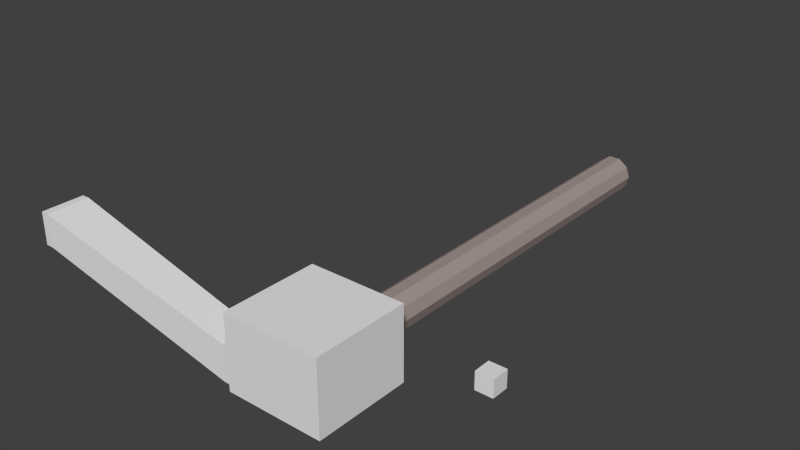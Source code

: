 # Source: entr_etest.blend  (saved by Blender 2.78.0; exported with 4.5.12 LTS)
import bpy
from mathutils import Matrix  # noqa: F401  (used for matrix-valued properties, if any)

bpy.ops.wm.read_factory_settings(use_empty=True)
scene = bpy.context.scene
scene.name = 'Scene'

# ---- collections
col_collection_1 = bpy.data.collections.new('Collection 1'); scene.collection.children.link(col_collection_1)

# ---- materials (node trees are filled in below, after node groups)
mat_entreemur = bpy.data.materials.new('entreemur')
mat_entreemur.alpha_threshold = 0.0
mat_entreemur.use_transparent_shadow = False
mat_entreemur.diffuse_color = (0.3663, 0.2961, 0.2789, 1.0)
mat_entreemur.roughness = 0.5
mat_entreemur.specular_intensity = 0.0
mat_entreeombre = bpy.data.materials.new('entreeombre')
mat_entreeombre.alpha_threshold = 0.0
mat_entreeombre.use_transparent_shadow = False
mat_entreeombre.diffuse_color = (0.003035, 0.001821, 0.001518, 1.0)
mat_entreeombre.roughness = 0.5
mat_entreeombre.specular_intensity = 0.0
mat_entresol = bpy.data.materials.new('entresol')
mat_entresol.alpha_threshold = 0.0
mat_entresol.use_transparent_shadow = False
mat_entresol.diffuse_color = (0.2019, 0.1641, 0.1548, 1.0)
mat_entresol.roughness = 0.5
mat_entresol.specular_intensity = 0.0

# ---- material node trees

# ---- world
world_world = bpy.data.worlds.new('World'); scene.world = world_world
world_world.color = (0.05088, 0.05088, 0.05088)
world_world.use_sun_shadow = False
world_world.sun_shadow_jitter_overblur = 0.0
world_world.cycles.sampling_method = 'NONE'
world_world.cycles.sample_map_resolution = 256

# ---- meshes
me_cube_000 = bpy.data.meshes.new('Cube.000')
me_cube_000.from_pydata([(-4.951, 14.86, 0.6411), (-4.951, 14.86, 3.721), (-4.951, 14.86, 1.077), (-4.951, 16.06, 3.721), (-4.951, 16.06, 1.077), (-4.951, 16.06, 0.6411), (-4.951, 14.86, 3.284), (-4.951, 16.06, 3.284), (-4.951, 13.92, 0.6411), (-4.951, 13.92, 3.721), (-4.951, 13.92, 1.077), (-4.951, 13.92, 3.284), (-4.951, 17.31, 3.721), (-4.951, 17.31, 1.077), (-4.951, 17.31, 0.6411), (-4.951, 17.31, 3.284), (-4.951, 14.86, 4.404), (-4.951, 16.06, 4.404), (-4.951, 13.92, 4.404), (-4.951, 17.31, 4.404), (-6.261, 13.92, 3.721), (-6.261, 14.86, 3.721), (-6.261, 13.92, 1.077), (-6.261, 14.86, 1.077), (-6.261, 14.86, 3.284), (-6.261, 14.86, 4.404), (-6.261, 14.86, 0.6411), (-6.261, 16.06, 3.721), (-6.261, 17.31, 0.6411), (-6.261, 16.06, 0.6411), (-6.261, 16.06, 1.077), (-6.261, 16.06, 4.404), (-6.261, 16.06, 3.284), (-6.261, 13.92, 3.284), (-6.261, 13.92, 0.6411), (-6.261, 13.92, 4.404), (-6.261, 17.31, 3.721), (-6.261, 17.31, 1.077), (-6.261, 17.31, 3.284), (-6.261, 17.31, 4.404), (-28.58, 13.38, 8.657), (-28.58, 14.63, 8.657), (-28.58, 13.38, 6.347), (-28.58, 14.63, 6.347), (-28.58, 14.63, 8.22), (-28.58, 14.63, 9.34), (-28.58, 14.63, 5.911), (-28.58, 16.24, 8.657), (-28.58, 17.89, 5.911), (-28.58, 16.24, 5.911), (-28.58, 16.24, 6.347), (-28.58, 16.24, 9.34), (-28.58, 16.24, 8.22), (-28.58, 13.38, 8.22), (-28.58, 13.38, 5.911), (-28.58, 13.38, 9.34), (-28.58, 17.89, 8.657), (-28.58, 17.89, 6.347), (-28.58, 17.89, 8.22), (-28.58, 17.89, 9.34), (-29.41, 13.38, 8.657), (-29.41, 14.63, 8.657), (-29.41, 13.38, 6.347), (-29.41, 14.63, 6.347), (-29.41, 14.63, 8.22), (-29.41, 14.63, 9.34), (-29.41, 14.63, 5.911), (-29.41, 16.24, 8.657), (-29.41, 17.89, 5.911), (-29.41, 16.24, 5.911), (-29.41, 16.24, 6.347), (-29.41, 16.24, 9.34), (-29.41, 16.24, 8.22), (-29.41, 13.38, 8.22), (-29.41, 13.38, 5.911), (-29.41, 13.38, 9.34), (-29.41, 17.89, 8.657), (-29.41, 17.89, 6.347), (-29.41, 17.89, 8.22), (-29.41, 17.89, 9.34)], [], [(15, 38, 36, 12), (0, 26, 23, 2), (18, 35, 20, 9), (17, 31, 25, 16), (10, 22, 34, 8), (7, 32, 30, 4), (1, 21, 27, 3), (11, 33, 22, 10), (3, 27, 32, 7), (37, 57, 58, 38), (30, 50, 49, 29), (20, 40, 53, 33), (38, 58, 56, 36), (29, 49, 48, 28), (34, 54, 46, 26), (21, 41, 47, 27), (31, 51, 45, 25), (26, 46, 43, 23), (5, 29, 28, 14), (9, 20, 33, 11), (13, 37, 38, 15), (16, 25, 35, 18), (14, 28, 37, 13), (12, 36, 39, 19), (6, 24, 21, 1), (8, 34, 26, 0), (2, 23, 24, 6), (19, 39, 31, 17), (4, 30, 29, 5), (59, 79, 71, 51), (47, 67, 72, 52), (45, 65, 75, 55), (44, 64, 61, 41), (42, 62, 74, 54), (43, 63, 64, 44), (48, 68, 77, 57), (52, 72, 70, 50), (55, 75, 60, 40), (33, 53, 42, 22), (36, 56, 59, 39), (35, 55, 40, 20), (32, 52, 50, 30), (28, 48, 57, 37), (23, 43, 44, 24), (22, 42, 54, 34), (24, 44, 41, 21), (25, 45, 55, 35), (27, 47, 52, 32), (39, 59, 51, 31), (5, 29, 26, 0), (49, 46, 26, 29), (71, 67, 61, 65), (77, 68, 69, 70), (79, 76, 67, 71), (78, 77, 70, 72), (76, 78, 72, 67), (61, 64, 73, 60), (64, 63, 62, 73), (65, 61, 60, 75), (63, 66, 74, 62), (46, 66, 63, 43), (51, 71, 65, 45), (41, 61, 67, 47), (54, 74, 66, 46), (49, 69, 68, 48), (58, 78, 76, 56), (40, 60, 73, 53), (50, 70, 69, 49), (57, 77, 78, 58), (53, 73, 62, 42), (56, 76, 79, 59), (66, 46, 49, 69)])
me_cube_000.use_remesh_preserve_volume = False
me_cube_000.use_remesh_preserve_attributes = False
me_cube_000.use_mirror_vertex_groups = False
me_cube_000.update()
me_cube_005 = bpy.data.meshes.new('Cube.005')
me_cube_005.from_pydata([(8.459, 28.95, -1.674), (8.459, 28.95, 0.326), (8.459, 30.95, -1.674), (8.459, 30.95, 0.326), (10.46, 28.95, -1.674), (10.46, 28.95, 0.326), (10.46, 30.95, -1.674), (10.46, 30.95, 0.326)], [], [(1, 3, 2, 0), (3, 7, 6, 2), (7, 5, 4, 6), (5, 1, 0, 4), (0, 2, 6, 4), (5, 7, 3, 1)])
me_cube_005.use_remesh_preserve_volume = False
me_cube_005.use_remesh_preserve_attributes = False
me_cube_005.use_mirror_vertex_groups = False
me_cube_005.update()
me_cylinder_004 = bpy.data.meshes.new('Cylinder.004')
me_cylinder_004.from_pydata([(1.06, 43.77, 4.447), (1.06, 47.64, 4.447), (0.6906, 43.77, 5.585), (0.6906, 47.64, 5.585), (-0.2773, 43.77, 6.288), (-0.2773, 47.64, 6.288), (-1.474, 43.77, 6.288), (-1.474, 47.64, 6.288), (-2.441, 43.77, 5.585), (-2.441, 47.64, 5.585), (-2.811, 43.77, 4.447), (-2.811, 47.64, 4.447), (-2.441, 43.77, 3.309), (-2.441, 47.64, 3.309), (-1.474, 43.77, 2.606), (-1.474, 47.64, 2.606), (-0.2773, 43.77, 2.606), (-0.2773, 47.64, 2.606), (0.6906, 43.77, 3.309), (0.6906, 47.64, 3.309), (1.134, 43.69, 4.447), (1.134, 47.71, 4.447), (0.7505, 43.69, 5.628), (0.7505, 47.71, 5.628), (-0.2544, 43.69, 6.359), (-0.2544, 47.71, 6.359), (-1.496, 43.69, 6.359), (-1.496, 47.71, 6.359), (-2.501, 43.69, 5.628), (-2.501, 47.71, 5.628), (-2.885, 43.69, 4.447), (-2.885, 47.71, 4.447), (-2.501, 43.69, 3.266), (-2.501, 47.71, 3.266), (-1.496, 43.69, 2.536), (-1.496, 47.71, 2.536), (-0.2544, 43.69, 2.536), (-0.2544, 47.71, 2.536), (0.7505, 43.69, 3.266), (0.7505, 47.71, 3.266), (-0.2773, 43.77, 6.205), (-1.474, 43.77, 6.205), (-1.474, 47.64, 6.205), (-0.2773, 47.64, 6.205), (-1.474, 43.77, 2.689), (-0.2773, 43.77, 2.689), (-0.2773, 47.64, 2.689), (-1.474, 47.64, 2.689), (1.06, 47.78, 4.447), (1.06, 51.65, 4.447), (0.6906, 47.78, 5.585), (0.6906, 51.65, 5.585), (-0.2773, 47.78, 6.288), (-0.2773, 51.65, 6.288), (-1.474, 47.78, 6.288), (-1.474, 51.65, 6.288), (-2.441, 47.78, 5.585), (-2.441, 51.65, 5.585), (-2.811, 47.78, 4.447), (-2.811, 51.65, 4.447), (-2.441, 47.78, 3.309), (-2.441, 51.65, 3.309), (-1.474, 47.78, 2.606), (-1.474, 51.65, 2.606), (-0.2773, 47.78, 2.606), (-0.2773, 51.65, 2.606), (0.6906, 47.78, 3.309), (0.6906, 51.65, 3.309), (1.134, 47.7, 4.447), (1.134, 51.72, 4.447), (0.7505, 47.7, 5.628), (0.7505, 51.72, 5.628), (-0.2544, 47.7, 6.359), (-0.2544, 51.72, 6.359), (-1.496, 47.7, 6.359), (-1.496, 51.72, 6.359), (-2.501, 47.7, 5.628), (-2.501, 51.72, 5.628), (-2.885, 47.7, 4.447), (-2.885, 51.72, 4.447), (-2.501, 47.7, 3.266), (-2.501, 51.72, 3.266), (-1.496, 47.7, 2.536), (-1.496, 51.72, 2.536), (-0.2544, 47.7, 2.536), (-0.2544, 51.72, 2.536), (0.7505, 47.7, 3.266), (0.7505, 51.72, 3.266), (-0.2773, 47.78, 6.205), (-1.474, 47.78, 6.205), (-1.474, 51.65, 6.205), (-0.2773, 51.65, 6.205), (-1.474, 47.78, 2.689), (-0.2773, 47.78, 2.689), (-0.2773, 51.65, 2.689), (-1.474, 51.65, 2.689), (1.06, 51.79, 4.447), (1.06, 55.66, 4.447), (0.6906, 51.79, 5.585), (0.6906, 55.66, 5.585), (-0.2773, 51.79, 6.288), (-0.2773, 55.66, 6.288), (-1.474, 51.79, 6.288), (-1.474, 55.66, 6.288), (-2.441, 51.79, 5.585), (-2.441, 55.66, 5.585), (-2.811, 51.79, 4.447), (-2.811, 55.66, 4.447), (-2.441, 51.79, 3.309), (-2.441, 55.66, 3.309), (-1.474, 51.79, 2.606), (-1.474, 55.66, 2.606), (-0.2773, 51.79, 2.606), (-0.2773, 55.66, 2.606), (0.6906, 51.79, 3.309), (0.6906, 55.66, 3.309), (1.134, 51.72, 4.447), (1.134, 55.74, 4.447), (0.7505, 51.72, 5.628), (0.7505, 55.74, 5.628), (-0.2544, 51.72, 6.359), (-0.2544, 55.74, 6.359), (-1.496, 51.72, 6.359), (-1.496, 55.74, 6.359), (-2.501, 51.72, 5.628), (-2.501, 55.74, 5.628), (-2.885, 51.72, 4.447), (-2.885, 55.74, 4.447), (-2.501, 51.72, 3.266), (-2.501, 55.74, 3.266), (-1.496, 51.72, 2.536), (-1.496, 55.74, 2.536), (-0.2544, 51.72, 2.536), (-0.2544, 55.74, 2.536), (0.7505, 51.72, 3.266), (0.7505, 55.74, 3.266), (-0.2773, 51.79, 6.205), (-1.474, 51.79, 6.205), (-1.474, 55.66, 6.205), (-0.2773, 55.66, 6.205), (-1.474, 51.79, 2.689), (-0.2773, 51.79, 2.689), (-0.2773, 55.66, 2.689), (-1.474, 55.66, 2.689), (1.06, 55.8, 4.447), (1.06, 59.67, 4.447), (0.6906, 55.8, 5.585), (0.6906, 59.67, 5.585), (-0.2773, 55.8, 6.288), (-0.2773, 59.67, 6.288), (-1.474, 55.8, 6.288), (-1.474, 59.67, 6.288), (-2.441, 55.8, 5.585), (-2.441, 59.67, 5.585), (-2.811, 55.8, 4.447), (-2.811, 59.67, 4.447), (-2.441, 55.8, 3.309), (-2.441, 59.67, 3.309), (-1.474, 55.8, 2.606), (-1.474, 59.67, 2.606), (-0.2773, 55.8, 2.606), (-0.2773, 59.67, 2.606), (0.6906, 55.8, 3.309), (0.6906, 59.67, 3.309), (1.134, 55.72, 4.447), (1.134, 59.74, 4.447), (0.7505, 55.72, 5.628), (0.7505, 59.74, 5.628), (-0.2544, 55.72, 6.359), (-0.2544, 59.74, 6.359), (-1.496, 55.72, 6.359), (-1.496, 59.74, 6.359), (-2.501, 55.72, 5.628), (-2.501, 59.74, 5.628), (-2.885, 55.72, 4.447), (-2.885, 59.74, 4.447), (-2.501, 55.72, 3.266), (-2.501, 59.74, 3.266), (-1.496, 55.72, 2.536), (-1.496, 59.74, 2.536), (-0.2544, 55.72, 2.536), (-0.2544, 59.74, 2.536), (0.7505, 55.72, 3.266), (0.7505, 59.74, 3.266), (-0.2773, 55.8, 6.205), (-1.474, 55.8, 6.205), (-1.474, 59.67, 6.205), (-0.2773, 59.67, 6.205), (-1.474, 55.8, 2.689), (-0.2773, 55.8, 2.689), (-0.2773, 59.67, 2.689), (-1.474, 59.67, 2.689), (1.06, 59.81, 4.447), (1.06, 63.68, 4.447), (0.6906, 59.81, 5.585), (0.6906, 63.68, 5.585), (-0.2773, 59.81, 6.288), (-0.2773, 63.68, 6.288), (-1.474, 59.81, 6.288), (-1.474, 63.68, 6.288), (-2.441, 59.81, 5.585), (-2.441, 63.68, 5.585), (-2.811, 59.81, 4.447), (-2.811, 63.68, 4.447), (-2.441, 59.81, 3.309), (-2.441, 63.68, 3.309), (-1.474, 59.81, 2.606), (-1.474, 63.68, 2.606), (-0.2773, 59.81, 2.606), (-0.2773, 63.68, 2.606), (0.6906, 59.81, 3.309), (0.6906, 63.68, 3.309), (1.134, 59.73, 4.447), (1.134, 63.75, 4.447), (0.7505, 59.73, 5.628), (0.7505, 63.75, 5.628), (-0.2544, 59.73, 6.359), (-0.2544, 63.75, 6.359), (-1.496, 59.73, 6.359), (-1.496, 63.75, 6.359), (-2.501, 59.73, 5.628), (-2.501, 63.75, 5.628), (-2.885, 59.73, 4.447), (-2.885, 63.75, 4.447), (-2.501, 59.73, 3.266), (-2.501, 63.75, 3.266), (-1.496, 59.73, 2.536), (-1.496, 63.75, 2.536), (-0.2544, 59.73, 2.536), (-0.2544, 63.75, 2.536), (0.7505, 59.73, 3.266), (0.7505, 63.75, 3.266), (-0.2773, 59.81, 6.205), (-1.474, 59.81, 6.205), (-1.474, 63.68, 6.205), (-0.2773, 63.68, 6.205), (-1.474, 59.81, 2.689), (-0.2773, 59.81, 2.689), (-0.2773, 63.68, 2.689), (-1.474, 63.68, 2.689), (1.06, 63.81, 4.447), (1.06, 67.69, 4.447), (0.6906, 63.81, 5.585), (0.6906, 67.69, 5.585), (-0.2773, 63.81, 6.288), (-0.2773, 67.69, 6.288), (-1.474, 63.81, 6.288), (-1.474, 67.69, 6.288), (-2.441, 63.81, 5.585), (-2.441, 67.69, 5.585), (-2.811, 63.81, 4.447), (-2.811, 67.69, 4.447), (-2.441, 63.81, 3.309), (-2.441, 67.69, 3.309), (-1.474, 63.81, 2.606), (-1.474, 67.69, 2.606), (-0.2773, 63.81, 2.606), (-0.2773, 67.69, 2.606), (0.6906, 63.81, 3.309), (0.6906, 67.69, 3.309), (1.134, 63.74, 4.447), (1.134, 67.76, 4.447), (0.7505, 63.74, 5.628), (0.7505, 67.76, 5.628), (-0.2544, 63.74, 6.359), (-0.2544, 67.76, 6.359), (-1.496, 63.74, 6.359), (-1.496, 67.76, 6.359), (-2.501, 63.74, 5.628), (-2.501, 67.76, 5.628), (-2.885, 63.74, 4.447), (-2.885, 67.76, 4.447), (-2.501, 63.74, 3.266), (-2.501, 67.76, 3.266), (-1.496, 63.74, 2.536), (-1.496, 67.76, 2.536), (-0.2544, 63.74, 2.536), (-0.2544, 67.76, 2.536), (0.7505, 63.74, 3.266), (0.7505, 67.76, 3.266), (-0.2773, 63.81, 6.205), (-1.474, 63.81, 6.205), (-1.474, 67.69, 6.205), (-0.2773, 67.69, 6.205), (-1.474, 63.81, 2.689), (-0.2773, 63.81, 2.689), (-0.2773, 67.69, 2.689), (-1.474, 67.69, 2.689), (1.06, 39.76, 4.447), (1.06, 43.64, 4.447), (0.6906, 39.76, 5.585), (0.6906, 43.64, 5.585), (-0.2773, 39.76, 6.288), (-0.2773, 43.64, 6.288), (-1.474, 39.76, 6.288), (-1.474, 43.64, 6.288), (-2.441, 39.76, 5.585), (-2.441, 43.64, 5.585), (-2.811, 39.76, 4.447), (-2.811, 43.64, 4.447), (-2.441, 39.76, 3.309), (-2.441, 43.64, 3.309), (-1.474, 39.76, 2.606), (-1.474, 43.64, 2.606), (-0.2773, 39.76, 2.606), (-0.2773, 43.64, 2.606), (0.6906, 39.76, 3.309), (0.6906, 43.64, 3.309), (1.134, 39.69, 4.447), (1.134, 43.71, 4.447), (0.7505, 39.69, 5.628), (0.7505, 43.71, 5.628), (-0.2544, 39.69, 6.359), (-0.2544, 43.71, 6.359), (-1.496, 39.69, 6.359), (-1.496, 43.71, 6.359), (-2.501, 39.69, 5.628), (-2.501, 43.71, 5.628), (-2.885, 39.69, 4.447), (-2.885, 43.71, 4.447), (-2.501, 39.69, 3.266), (-2.501, 43.71, 3.266), (-1.496, 39.69, 2.536), (-1.496, 43.71, 2.536), (-0.2544, 39.69, 2.536), (-0.2544, 43.71, 2.536), (0.7505, 39.69, 3.266), (0.7505, 43.71, 3.266), (-0.2773, 39.76, 6.205), (-1.474, 39.76, 6.205), (-1.474, 43.64, 6.205), (-0.2773, 43.64, 6.205), (-1.474, 39.76, 2.689), (-0.2773, 39.76, 2.689), (-0.2773, 43.64, 2.689), (-1.474, 43.64, 2.689), (1.06, 35.76, 4.447), (1.06, 39.63, 4.447), (0.6906, 35.76, 5.585), (0.6906, 39.63, 5.585), (-0.2773, 35.76, 6.288), (-0.2773, 39.63, 6.288), (-1.474, 35.76, 6.288), (-1.474, 39.63, 6.288), (-2.441, 35.76, 5.585), (-2.441, 39.63, 5.585), (-2.811, 35.76, 4.447), (-2.811, 39.63, 4.447), (-2.441, 35.76, 3.309), (-2.441, 39.63, 3.309), (-1.474, 35.76, 2.606), (-1.474, 39.63, 2.606), (-0.2773, 35.76, 2.606), (-0.2773, 39.63, 2.606), (0.6906, 35.76, 3.309), (0.6906, 39.63, 3.309), (1.134, 35.68, 4.447), (1.134, 39.7, 4.447), (0.7505, 35.68, 5.628), (0.7505, 39.7, 5.628), (-0.2544, 35.68, 6.359), (-0.2544, 39.7, 6.359), (-1.496, 35.68, 6.359), (-1.496, 39.7, 6.359), (-2.501, 35.68, 5.628), (-2.501, 39.7, 5.628), (-2.885, 35.68, 4.447), (-2.885, 39.7, 4.447), (-2.501, 35.68, 3.266), (-2.501, 39.7, 3.266), (-1.496, 35.68, 2.536), (-1.496, 39.7, 2.536), (-0.2544, 35.68, 2.536), (-0.2544, 39.7, 2.536), (0.7505, 35.68, 3.266), (0.7505, 39.7, 3.266), (-0.2773, 35.76, 6.205), (-1.474, 35.76, 6.205), (-1.474, 39.63, 6.205), (-0.2773, 39.63, 6.205), (-1.474, 35.76, 2.689), (-0.2773, 35.76, 2.689), (-0.2773, 39.63, 2.689), (-1.474, 39.63, 2.689), (1.06, 31.74, 4.447), (1.06, 35.62, 4.447), (0.6906, 31.74, 5.585), (0.6906, 35.62, 5.585), (-0.2773, 31.74, 6.288), (-0.2773, 35.62, 6.288), (-1.474, 31.74, 6.288), (-1.474, 35.62, 6.288), (-2.441, 31.74, 5.585), (-2.441, 35.62, 5.585), (-2.811, 31.74, 4.447), (-2.811, 35.62, 4.447), (-2.441, 31.74, 3.309), (-2.441, 35.62, 3.309), (-1.474, 31.74, 2.606), (-1.474, 35.62, 2.606), (-0.2773, 31.74, 2.606), (-0.2773, 35.62, 2.606), (0.6906, 31.74, 3.309), (0.6906, 35.62, 3.309), (1.134, 31.67, 4.447), (1.134, 35.69, 4.447), (0.7505, 31.67, 5.628), (0.7505, 35.69, 5.628), (-0.2544, 31.67, 6.359), (-0.2544, 35.69, 6.359), (-1.496, 31.67, 6.359), (-1.496, 35.69, 6.359), (-2.501, 31.67, 5.628), (-2.501, 35.69, 5.628), (-2.885, 31.67, 4.447), (-2.885, 35.69, 4.447), (-2.501, 31.67, 3.266), (-2.501, 35.69, 3.266), (-1.496, 31.67, 2.536), (-1.496, 35.69, 2.536), (-0.2544, 31.67, 2.536), (-0.2544, 35.69, 2.536), (0.7505, 31.67, 3.266), (0.7505, 35.69, 3.266), (-0.2773, 31.74, 6.205), (-1.474, 31.74, 6.205), (-1.474, 35.62, 6.205), (-0.2773, 35.62, 6.205), (-1.474, 31.74, 2.689), (-0.2773, 31.74, 2.689), (-0.2773, 35.62, 2.689), (-1.474, 35.62, 2.689), (1.06, 27.74, 4.447), (1.06, 31.61, 4.447), (0.6906, 27.74, 5.585), (0.6906, 31.61, 5.585), (-0.2773, 27.74, 6.288), (-0.2773, 31.61, 6.288), (-1.474, 27.74, 6.288), (-1.474, 31.61, 6.288), (-2.441, 27.74, 5.585), (-2.441, 31.61, 5.585), (-2.811, 27.74, 4.447), (-2.811, 31.61, 4.447), (-2.441, 27.74, 3.309), (-2.441, 31.61, 3.309), (-1.474, 27.74, 2.606), (-1.474, 31.61, 2.606), (-0.2773, 27.74, 2.606), (-0.2773, 31.61, 2.606), (0.6906, 27.74, 3.309), (0.6906, 31.61, 3.309), (1.134, 27.66, 4.447), (1.134, 31.68, 4.447), (0.7505, 27.66, 5.628), (0.7505, 31.68, 5.628), (-0.2544, 27.66, 6.359), (-0.2544, 31.68, 6.359), (-1.496, 27.66, 6.359), (-1.496, 31.68, 6.359), (-2.501, 27.66, 5.628), (-2.501, 31.68, 5.628), (-2.885, 27.66, 4.447), (-2.885, 31.68, 4.447), (-2.501, 27.66, 3.266), (-2.501, 31.68, 3.266), (-1.496, 27.66, 2.536), (-1.496, 31.68, 2.536), (-0.2544, 27.66, 2.536), (-0.2544, 31.68, 2.536), (0.7505, 27.66, 3.266), (0.7505, 31.68, 3.266), (-0.2773, 27.74, 6.205), (-1.474, 27.74, 6.205), (-1.474, 31.61, 6.205), (-0.2773, 31.61, 6.205), (-1.474, 27.74, 2.689), (-0.2773, 27.74, 2.689), (-0.2773, 31.61, 2.689), (-1.474, 31.61, 2.689), (1.036, 23.73, 4.447), (1.06, 27.6, 4.447), (0.6719, 23.73, 5.57), (0.6906, 27.6, 5.585), (-0.2851, 23.73, 6.265), (-0.2773, 27.6, 6.288), (-1.466, 23.73, 6.265), (-1.474, 27.6, 6.288), (-2.423, 23.73, 5.57), (-2.441, 27.6, 5.585), (-2.787, 23.73, 4.447), (-2.811, 27.6, 4.447), (-2.422, 23.73, 3.324), (-2.441, 27.6, 3.309), (-1.466, 23.73, 2.629), (-1.474, 27.6, 2.606), (-0.2847, 23.73, 2.629), (-0.2773, 27.6, 2.606), (0.6716, 23.73, 3.324), (0.6906, 27.6, 3.309), (1.134, 23.66, 4.447), (1.134, 27.68, 4.447), (0.7505, 23.66, 5.628), (0.7505, 27.68, 5.628), (-0.2544, 23.66, 6.359), (-0.2544, 27.68, 6.359), (-1.496, 23.66, 6.359), (-1.496, 27.68, 6.359), (-2.501, 23.66, 5.628), (-2.501, 27.68, 5.628), (-2.885, 23.66, 4.447), (-2.885, 27.68, 4.447), (-2.501, 23.66, 3.266), (-2.501, 27.68, 3.266), (-1.496, 23.66, 2.536), (-1.496, 27.68, 2.536), (-0.2544, 23.66, 2.536), (-0.2544, 27.68, 2.536), (0.7505, 23.66, 3.266), (0.7505, 27.68, 3.266), (-0.2773, 23.73, 6.205), (-1.474, 23.73, 6.205), (-1.474, 27.6, 6.205), (-0.2773, 27.6, 6.205), (-1.474, 23.73, 2.689), (-0.2773, 23.73, 2.689), (-0.2773, 27.6, 2.689), (-1.474, 27.6, 2.689), (-0.3498, 43.77, 2.689), (-1.401, 43.77, 2.689), (-0.3498, 47.64, 2.689), (-1.401, 47.64, 2.689), (-0.3498, 47.78, 2.689), (-1.401, 47.78, 2.689), (-0.3498, 51.65, 2.689), (-1.401, 51.65, 2.689), (-0.3498, 51.79, 2.693), (-1.401, 51.79, 2.693), (-0.3498, 55.66, 2.693), (-1.401, 55.66, 2.693), (-0.3498, 55.8, 2.693), (-1.401, 55.8, 2.693), (-0.3498, 59.67, 2.693), (-1.401, 59.67, 2.693), (-0.3498, 59.81, 2.693), (-1.401, 59.81, 2.693), (-0.3498, 63.68, 2.693), (-1.401, 63.68, 2.693), (-0.3498, 63.81, 2.693), (-1.401, 63.81, 2.693), (-0.3498, 67.69, 2.693), (-1.401, 67.69, 2.693), (-0.3498, 39.76, 2.689), (-1.401, 39.76, 2.689), (-0.3498, 43.64, 2.689), (-1.401, 43.64, 2.689), (-0.3498, 35.76, 2.689), (-1.401, 35.76, 2.689), (-0.3498, 39.63, 2.689), (-1.401, 39.63, 2.689), (-0.3498, 31.74, 2.689), (-1.401, 31.74, 2.689), (-0.3498, 35.62, 2.689), (-1.401, 35.62, 2.689), (-0.3498, 27.74, 2.689), (-1.401, 27.74, 2.689), (-0.3498, 31.61, 2.689), (-1.401, 31.61, 2.689), (-0.3498, 23.73, 2.689), (-1.401, 23.73, 2.689), (-0.3498, 27.6, 2.689), (-1.401, 27.6, 2.689), (-2.463, 43.77, 3.367), (-2.463, 47.64, 3.367), (0.7118, 43.77, 3.367), (0.7118, 47.64, 3.367), (-2.463, 47.78, 3.367), (-2.463, 51.65, 3.367), (0.7118, 47.78, 3.367), (0.7118, 51.65, 3.367), (-2.463, 51.79, 3.367), (-2.463, 55.66, 3.367), (0.7118, 51.79, 3.367), (0.7118, 55.66, 3.367), (-2.463, 55.8, 3.367), (-2.463, 59.67, 3.367), (0.7118, 55.8, 3.367), (0.7118, 59.67, 3.367), (-2.463, 59.81, 3.367), (-2.463, 63.68, 3.367), (0.7118, 59.81, 3.367), (0.7118, 63.68, 3.367), (-2.463, 63.81, 3.367), (-2.463, 67.69, 3.367), (0.7118, 63.81, 3.367), (0.7118, 67.69, 3.367), (-2.463, 39.76, 3.367), (-2.463, 43.64, 3.367), (0.7118, 39.76, 3.367), (0.7118, 43.64, 3.367), (-2.463, 35.76, 3.367), (-2.463, 39.63, 3.367), (0.7118, 35.76, 3.367), (0.7118, 39.63, 3.367), (-2.463, 31.74, 3.367), (-2.463, 35.62, 3.367), (0.7118, 31.74, 3.367), (0.7118, 35.62, 3.367), (-2.463, 27.74, 3.367), (-2.463, 31.61, 3.367), (0.7118, 27.74, 3.367), (0.7118, 31.61, 3.367), (-2.441, 23.73, 3.374), (-2.463, 27.6, 3.367), (0.6902, 23.73, 3.374), (0.7118, 27.6, 3.367), (-2.471, 43.77, 5.511), (-2.471, 47.64, 5.511), (-2.471, 47.78, 5.511), (-2.471, 51.65, 5.511), (-2.471, 51.79, 5.511), (-2.471, 55.66, 5.511), (-2.471, 55.8, 5.511), (-2.471, 59.67, 5.511), (-2.471, 59.81, 5.511), (-2.471, 63.68, 5.511), (-2.471, 63.81, 5.511), (-2.471, 67.69, 5.511), (-2.471, 39.76, 5.511), (-2.471, 43.64, 5.511), (-2.471, 35.76, 5.511), (-2.471, 39.63, 5.511), (-2.471, 31.74, 5.511), (-2.471, 35.62, 5.511), (-2.471, 27.74, 5.511), (-2.471, 31.61, 5.511), (-2.45, 23.73, 5.503), (-2.471, 27.6, 5.511), (0.7206, 43.77, 5.511), (0.7206, 47.64, 5.511), (0.7206, 47.78, 5.511), (0.7206, 51.65, 5.511), (0.7206, 51.79, 5.511), (0.7206, 55.66, 5.511), (0.7206, 55.8, 5.511), (0.7206, 59.67, 5.511), (0.7206, 59.81, 5.511), (0.7206, 63.68, 5.511), (0.7206, 63.81, 5.511), (0.7206, 67.69, 5.511), (0.7206, 39.76, 5.511), (0.7206, 43.64, 5.511), (0.7206, 35.76, 5.511), (0.7206, 39.63, 5.511), (0.7206, 31.74, 5.511), (0.7206, 35.62, 5.511), (0.7206, 27.74, 5.511), (0.7206, 31.61, 5.511), (0.6992, 23.73, 5.503), (0.7206, 27.6, 5.511), (-0.1465, 43.77, 6.186), (-0.1465, 47.64, 6.186), (-1.604, 43.77, 6.186), (-1.604, 47.64, 6.186), (-0.1465, 47.78, 6.186), (-0.1465, 51.65, 6.186), (-1.604, 47.78, 6.186), (-1.604, 51.65, 6.186), (-0.1465, 51.79, 6.186), (-0.1465, 55.66, 6.186), (-1.604, 51.79, 6.186), (-1.604, 55.66, 6.186), (-0.1465, 55.8, 6.186), (-0.1465, 59.67, 6.186), (-1.604, 55.8, 6.186), (-1.604, 59.67, 6.186), (-0.1465, 59.81, 6.186), (-0.1465, 63.68, 6.186), (-1.604, 59.81, 6.186), (-1.604, 63.68, 6.186), (-0.1465, 63.81, 6.186), (-0.1465, 67.69, 6.186), (-1.604, 63.81, 6.186), (-1.604, 67.69, 6.186), (-0.1465, 39.76, 6.186), (-0.1465, 43.64, 6.186), (-1.604, 39.76, 6.186), (-1.604, 43.64, 6.186), (-0.1465, 35.76, 6.186), (-0.1465, 39.63, 6.186), (-1.604, 35.76, 6.186), (-1.604, 39.63, 6.186), (-0.1465, 31.74, 6.186), (-0.1465, 35.62, 6.186), (-1.604, 31.74, 6.186), (-1.604, 35.62, 6.186), (-0.1465, 27.74, 6.186), (-0.1465, 31.61, 6.186), (-1.604, 27.74, 6.186), (-1.604, 31.61, 6.186), (-0.1602, 23.73, 6.168), (-0.1465, 27.6, 6.186), (-1.591, 23.73, 6.168), (-1.604, 27.6, 6.186), (1.06, 23.9, 4.447), (0.6906, 23.9, 5.585), (-0.2773, 23.9, 6.288), (-1.474, 23.9, 6.288), (-2.441, 23.9, 5.585), (-2.811, 23.9, 4.447), (-2.441, 23.9, 3.309), (-1.474, 23.9, 2.606), (-0.2773, 23.9, 2.606), (0.6906, 23.9, 3.309), (-1.474, 23.9, 6.205), (-0.2773, 23.9, 6.205), (-0.2773, 23.9, 2.689), (-1.474, 23.9, 2.689), (-0.3498, 23.9, 2.689), (-1.401, 23.9, 2.689), (0.7118, 23.9, 3.367), (-2.463, 23.9, 3.367), (-2.471, 23.9, 5.511), (0.7206, 23.9, 5.511), (-1.604, 23.9, 6.186), (-0.1465, 23.9, 6.186), (-1.474, 23.73, 5.585), (-0.2773, 23.73, 5.585), (-1.474, 23.73, 2.69), (-0.2773, 23.73, 2.69), (0.7206, 23.73, 5.511), (0.6906, 23.73, 5.585), (-0.1465, 23.73, 6.186), (-0.2773, 23.73, 6.288), (-1.474, 23.73, 6.288), (-1.604, 23.73, 6.186), (-2.441, 23.73, 5.585), (-2.471, 23.73, 5.511), (-2.811, 23.73, 4.447), (-2.463, 23.73, 3.367), (-2.441, 23.73, 3.309), (-1.474, 23.73, 2.606), (-0.2773, 23.73, 2.606), (0.6906, 23.73, 3.309), (0.7118, 23.73, 3.367), (1.06, 23.73, 4.447), (-1.496, 23.73, 2.667), (-1.496, 23.73, 5.608), (-0.2544, 23.73, 2.667), (-0.2544, 23.73, 5.608), (-1.459, 22.7, 2.528), (-1.474, 22.71, 2.518), (-0.2773, 22.71, 2.518), (-0.2923, 22.7, 2.528), (-1.461, 22.7, 2.551), (-1.466, 22.71, 2.541), (-1.458, 22.7, 2.529), (-1.474, 22.7, 2.566), (-1.47, 22.7, 2.588), (-1.496, 22.71, 2.578), (-0.2899, 22.7, 2.551), (-0.2926, 22.7, 2.529), (-0.2847, 22.71, 2.541), (-0.2544, 22.71, 2.578), (-0.2808, 22.7, 2.588), (-0.2772, 22.7, 2.566), (-0.2818, 22.7, 2.589), (-0.2773, 22.71, 2.601), (-1.474, 22.71, 2.601), (-1.469, 22.7, 2.589), (-1.031, 23.73, 2.694), (-0.7155, 23.73, 2.694), (-1.474, 23.1, 2.633), (-0.2773, 23.1, 2.633), (-0.2773, 22.97, 2.623), (-1.474, 22.97, 2.623), (-1.014, 23.1, 2.633), (-0.7257, 23.1, 2.633), (-0.9642, 22.97, 2.623), (-0.7755, 22.97, 2.623), (1.036, 23.73, 4.447), (0.6719, 23.73, 5.57), (-0.2851, 23.73, 6.265), (-1.466, 23.73, 6.265), (-2.423, 23.73, 5.57), (-2.787, 23.73, 4.447), (-2.422, 23.73, 3.324), (-1.466, 23.73, 2.629), (-0.2847, 23.73, 2.629), (0.6716, 23.73, 3.324), (-2.441, 23.73, 3.374), (0.6902, 23.73, 3.374), (-2.45, 23.73, 5.503), (0.6992, 23.73, 5.503), (-0.1602, 23.73, 6.168), (-1.591, 23.73, 6.168), (0.7206, 23.73, 5.511), (0.6906, 23.73, 5.585), (-0.1465, 23.73, 6.186), (-0.2773, 23.73, 6.288), (-1.474, 23.73, 6.288), (-1.604, 23.73, 6.186), (-2.441, 23.73, 5.585), (-2.471, 23.73, 5.511), (-2.811, 23.73, 4.447), (-2.463, 23.73, 3.367), (-2.441, 23.73, 3.309), (-1.474, 23.73, 2.606), (-0.2773, 23.73, 2.606), (0.6906, 23.73, 3.309), (0.7118, 23.73, 3.367), (1.06, 23.73, 4.447), (-1.496, 23.73, 2.667), (-1.496, 23.73, 5.608), (-0.2544, 23.73, 2.667), (-0.2544, 23.73, 5.608), (-1.496, 23.45, 5.608), (-1.466, 23.45, 6.265), (-0.2544, 23.45, 5.608), (-0.2851, 23.45, 6.265), (-1.496, 23.45, 2.667), (-0.2544, 23.45, 2.667), (-2.423, 23.45, 5.57), (0.6719, 23.45, 5.57), (-1.466, 23.45, 2.629), (-0.2847, 23.45, 2.629), (0.6992, 23.45, 5.503), (-0.1602, 23.45, 6.168), (-1.591, 23.45, 6.168), (-2.45, 23.45, 5.503), (-2.787, 23.45, 4.447), (-2.441, 23.45, 3.374), (-2.422, 23.45, 3.324), (0.6716, 23.45, 3.324), (0.6902, 23.45, 3.374), (1.036, 23.45, 4.447)], [], [(638, 2, 3, 639), (660, 4, 5, 661), (662, 8, 9, 663), (616, 10, 11, 617), (572, 12, 13, 573), (12, 14, 15, 13), (574, 0, 1, 575), (16, 18, 19, 17), (0, 20, 22, 2, 638), (7, 27, 25, 5), (17, 37, 35, 15), (3, 23, 21, 1, 639), (10, 30, 32, 12, 572), (13, 33, 31, 11, 573), (6, 26, 28, 8, 662), (16, 36, 38, 18), (9, 29, 27, 7, 663), (19, 39, 37, 17), (2, 22, 24, 4, 660), (12, 32, 34, 14), (5, 25, 23, 3, 661), (15, 35, 33, 13), (8, 28, 30, 10, 616), (18, 38, 20, 0, 574), (11, 31, 29, 9, 617), (1, 21, 39, 19, 575), (4, 24, 26, 6), (14, 34, 36, 16), (36, 37, 39, 38), (38, 39, 21, 20), (20, 21, 23, 22), (22, 23, 25, 24), (24, 25, 27, 26), (26, 27, 29, 28), (28, 29, 31, 30), (30, 31, 33, 32), (32, 33, 35, 34), (34, 35, 37, 36), (40, 41, 42, 43), (6, 41, 40, 4), (7, 42, 41, 6), (5, 43, 42, 7), (4, 40, 43, 5), (430, 381, 556, 562), (16, 45, 44, 14), (17, 46, 45, 16), (15, 47, 46, 17), (14, 44, 47, 15), (640, 50, 51, 641), (664, 52, 53, 665), (666, 56, 57, 667), (618, 58, 59, 619), (576, 60, 61, 577), (60, 62, 63, 61), (578, 48, 49, 579), (64, 66, 67, 65), (48, 68, 70, 50, 640), (55, 75, 73, 53), (65, 85, 83, 63), (51, 71, 69, 49, 641), (58, 78, 80, 60, 576), (61, 81, 79, 59, 577), (54, 74, 76, 56, 666), (64, 84, 86, 66), (57, 77, 75, 55, 667), (67, 87, 85, 65), (50, 70, 72, 52, 664), (60, 80, 82, 62), (53, 73, 71, 51, 665), (63, 83, 81, 61), (56, 76, 78, 58, 618), (66, 86, 68, 48, 578), (59, 79, 77, 57, 619), (49, 69, 87, 67, 579), (52, 72, 74, 54), (62, 82, 84, 64), (84, 85, 87, 86), (86, 87, 69, 68), (68, 69, 71, 70), (70, 71, 73, 72), (72, 73, 75, 74), (74, 75, 77, 76), (76, 77, 79, 78), (78, 79, 81, 80), (80, 81, 83, 82), (82, 83, 85, 84), (88, 89, 90, 91), (54, 89, 88, 52), (55, 90, 89, 54), (53, 91, 90, 55), (52, 88, 91, 53), (190, 237, 544, 542), (64, 93, 92, 62), (65, 94, 93, 64), (63, 95, 94, 65), (62, 92, 95, 63), (642, 98, 99, 643), (668, 100, 101, 669), (670, 104, 105, 671), (620, 106, 107, 621), (580, 108, 109, 581), (108, 110, 111, 109), (582, 96, 97, 583), (112, 114, 115, 113), (96, 116, 118, 98, 642), (103, 123, 121, 101), (113, 133, 131, 111), (99, 119, 117, 97, 643), (106, 126, 128, 108, 580), (109, 129, 127, 107, 581), (102, 122, 124, 104, 670), (112, 132, 134, 114), (105, 125, 123, 103, 671), (115, 135, 133, 113), (98, 118, 120, 100, 668), (108, 128, 130, 110), (101, 121, 119, 99, 669), (111, 131, 129, 109), (104, 124, 126, 106, 620), (114, 134, 116, 96, 582), (107, 127, 125, 105, 621), (97, 117, 135, 115, 583), (100, 120, 122, 102), (110, 130, 132, 112), (132, 133, 135, 134), (134, 135, 117, 116), (116, 117, 119, 118), (118, 119, 121, 120), (120, 121, 123, 122), (122, 123, 125, 124), (124, 125, 127, 126), (126, 127, 129, 128), (128, 129, 131, 130), (130, 131, 133, 132), (136, 137, 138, 139), (102, 137, 136, 100), (103, 138, 137, 102), (101, 139, 138, 103), (100, 136, 139, 101), (236, 191, 543, 545), (112, 141, 140, 110), (113, 142, 141, 112), (111, 143, 142, 113), (110, 140, 143, 111), (644, 146, 147, 645), (672, 148, 149, 673), (674, 152, 153, 675), (622, 154, 155, 623), (584, 156, 157, 585), (156, 158, 159, 157), (586, 144, 145, 587), (160, 162, 163, 161), (144, 164, 166, 146, 644), (151, 171, 169, 149), (161, 181, 179, 159), (147, 167, 165, 145, 645), (154, 174, 176, 156, 584), (157, 177, 175, 155, 585), (150, 170, 172, 152, 674), (160, 180, 182, 162), (153, 173, 171, 151, 675), (163, 183, 181, 161), (146, 166, 168, 148, 672), (156, 176, 178, 158), (149, 169, 167, 147, 673), (159, 179, 177, 157), (152, 172, 174, 154, 622), (162, 182, 164, 144, 586), (155, 175, 173, 153, 623), (145, 165, 183, 163, 587), (148, 168, 170, 150), (158, 178, 180, 160), (180, 181, 183, 182), (182, 183, 165, 164), (164, 165, 167, 166), (166, 167, 169, 168), (168, 169, 171, 170), (170, 171, 173, 172), (172, 173, 175, 174), (174, 175, 177, 176), (176, 177, 179, 178), (178, 179, 181, 180), (184, 185, 186, 187), (150, 185, 184, 148), (151, 186, 185, 150), (149, 187, 186, 151), (148, 184, 187, 149), (93, 94, 534, 532), (160, 189, 188, 158), (161, 190, 189, 160), (159, 191, 190, 161), (158, 188, 191, 159), (646, 194, 195, 647), (676, 196, 197, 677), (678, 200, 201, 679), (624, 202, 203, 625), (588, 204, 205, 589), (204, 206, 207, 205), (590, 192, 193, 591), (208, 210, 211, 209), (192, 212, 214, 194, 646), (199, 219, 217, 197), (209, 229, 227, 207), (195, 215, 213, 193, 647), (202, 222, 224, 204, 588), (205, 225, 223, 203, 589), (198, 218, 220, 200, 678), (208, 228, 230, 210), (201, 221, 219, 199, 679), (211, 231, 229, 209), (194, 214, 216, 196, 676), (204, 224, 226, 206), (197, 217, 215, 195, 677), (207, 227, 225, 205), (200, 220, 222, 202, 624), (210, 230, 212, 192, 590), (203, 223, 221, 201, 625), (193, 213, 231, 211, 591), (196, 216, 218, 198), (206, 226, 228, 208), (228, 229, 231, 230), (230, 231, 213, 212), (212, 213, 215, 214), (214, 215, 217, 216), (216, 217, 219, 218), (218, 219, 221, 220), (220, 221, 223, 222), (222, 223, 225, 224), (224, 225, 227, 226), (226, 227, 229, 228), (232, 233, 234, 235), (198, 233, 232, 196), (199, 234, 233, 198), (197, 235, 234, 199), (196, 232, 235, 197), (381, 382, 558, 556), (208, 237, 236, 206), (209, 238, 237, 208), (207, 239, 238, 209), (206, 236, 239, 207), (648, 242, 243, 649), (680, 244, 245, 681), (682, 248, 249, 683), (626, 250, 251, 627), (592, 252, 253, 593), (252, 254, 255, 253), (594, 240, 241, 595), (256, 258, 259, 257), (240, 260, 262, 242, 648), (247, 267, 265, 245), (257, 277, 275, 255), (243, 263, 261, 241, 649), (250, 270, 272, 252, 592), (253, 273, 271, 251, 593), (246, 266, 268, 248, 682), (256, 276, 278, 258), (249, 269, 267, 247, 683), (259, 279, 277, 257), (242, 262, 264, 244, 680), (252, 272, 274, 254), (245, 265, 263, 243, 681), (255, 275, 273, 253), (248, 268, 270, 250, 626), (258, 278, 260, 240, 594), (251, 271, 269, 249, 627), (241, 261, 279, 259, 595), (244, 264, 266, 246), (254, 274, 276, 256), (276, 277, 279, 278), (278, 279, 261, 260), (260, 261, 263, 262), (262, 263, 265, 264), (264, 265, 267, 266), (266, 267, 269, 268), (268, 269, 271, 270), (270, 271, 273, 272), (272, 273, 275, 274), (274, 275, 277, 276), (280, 281, 282, 283), (246, 281, 280, 244), (247, 282, 281, 246), (245, 283, 282, 247), (244, 280, 283, 245), (47, 44, 529, 531), (256, 285, 284, 254), (257, 286, 285, 256), (255, 287, 286, 257), (254, 284, 287, 255), (650, 290, 291, 651), (684, 292, 293, 685), (686, 296, 297, 687), (628, 298, 299, 629), (596, 300, 301, 597), (300, 302, 303, 301), (598, 288, 289, 599), (304, 306, 307, 305), (288, 308, 310, 290, 650), (295, 315, 313, 293), (305, 325, 323, 303), (291, 311, 309, 289, 651), (298, 318, 320, 300, 596), (301, 321, 319, 299, 597), (294, 314, 316, 296, 686), (304, 324, 326, 306), (297, 317, 315, 295, 687), (307, 327, 325, 305), (290, 310, 312, 292, 684), (300, 320, 322, 302), (293, 313, 311, 291, 685), (303, 323, 321, 301), (296, 316, 318, 298, 628), (306, 326, 308, 288, 598), (299, 319, 317, 297, 629), (289, 309, 327, 307, 599), (292, 312, 314, 294), (302, 322, 324, 304), (324, 325, 327, 326), (326, 327, 309, 308), (308, 309, 311, 310), (310, 311, 313, 312), (312, 313, 315, 314), (314, 315, 317, 316), (316, 317, 319, 318), (318, 319, 321, 320), (320, 321, 323, 322), (322, 323, 325, 324), (328, 329, 330, 331), (294, 329, 328, 292), (295, 330, 329, 294), (293, 331, 330, 295), (292, 328, 331, 293), (335, 332, 553, 555), (304, 333, 332, 302), (305, 334, 333, 304), (303, 335, 334, 305), (302, 332, 335, 303), (652, 338, 339, 653), (688, 340, 341, 689), (690, 344, 345, 691), (630, 346, 347, 631), (600, 348, 349, 601), (348, 350, 351, 349), (602, 336, 337, 603), (352, 354, 355, 353), (336, 356, 358, 338, 652), (343, 363, 361, 341), (353, 373, 371, 351), (339, 359, 357, 337, 653), (346, 366, 368, 348, 600), (349, 369, 367, 347, 601), (342, 362, 364, 344, 690), (352, 372, 374, 354), (345, 365, 363, 343, 691), (355, 375, 373, 353), (338, 358, 360, 340, 688), (348, 368, 370, 350), (341, 361, 359, 339, 689), (351, 371, 369, 349), (344, 364, 366, 346, 630), (354, 374, 356, 336, 602), (347, 367, 365, 345, 631), (337, 357, 375, 355, 603), (340, 360, 362, 342), (350, 370, 372, 352), (372, 373, 375, 374), (374, 375, 357, 356), (356, 357, 359, 358), (358, 359, 361, 360), (360, 361, 363, 362), (362, 363, 365, 364), (364, 365, 367, 366), (366, 367, 369, 368), (368, 369, 371, 370), (370, 371, 373, 372), (376, 377, 378, 379), (342, 377, 376, 340), (343, 378, 377, 342), (341, 379, 378, 343), (340, 376, 379, 341), (94, 141, 536, 534), (352, 381, 380, 350), (353, 382, 381, 352), (351, 383, 382, 353), (350, 380, 383, 351), (654, 386, 387, 655), (692, 388, 389, 693), (694, 392, 393, 695), (632, 394, 395, 633), (604, 396, 397, 605), (396, 398, 399, 397), (606, 384, 385, 607), (400, 402, 403, 401), (384, 404, 406, 386, 654), (391, 411, 409, 389), (401, 421, 419, 399), (387, 407, 405, 385, 655), (394, 414, 416, 396, 604), (397, 417, 415, 395, 605), (390, 410, 412, 392, 694), (400, 420, 422, 402), (393, 413, 411, 391, 695), (403, 423, 421, 401), (386, 406, 408, 388, 692), (396, 416, 418, 398), (389, 409, 407, 387, 693), (399, 419, 417, 397), (392, 412, 414, 394, 632), (402, 422, 404, 384, 606), (395, 415, 413, 393, 633), (385, 405, 423, 403, 607), (388, 408, 410, 390), (398, 418, 420, 400), (420, 421, 423, 422), (422, 423, 405, 404), (404, 405, 407, 406), (406, 407, 409, 408), (408, 409, 411, 410), (410, 411, 413, 412), (412, 413, 415, 414), (414, 415, 417, 416), (416, 417, 419, 418), (418, 419, 421, 420), (424, 425, 426, 427), (390, 425, 424, 388), (391, 426, 425, 390), (389, 427, 426, 391), (388, 424, 427, 389), (140, 95, 535, 537), (400, 429, 428, 398), (401, 430, 429, 400), (399, 431, 430, 401), (398, 428, 431, 399), (656, 434, 435, 657), (696, 436, 437, 697), (698, 440, 441, 699), (634, 442, 443, 635), (608, 444, 445, 609), (444, 446, 447, 445), (610, 432, 433, 611), (448, 450, 451, 449), (432, 452, 454, 434, 656), (439, 459, 457, 437), (449, 469, 467, 447), (435, 455, 453, 433, 657), (442, 462, 464, 444, 608), (445, 465, 463, 443, 609), (438, 458, 460, 440, 698), (448, 468, 470, 450), (441, 461, 459, 439, 699), (451, 471, 469, 449), (434, 454, 456, 436, 696), (444, 464, 466, 446), (437, 457, 455, 435, 697), (447, 467, 465, 445), (440, 460, 462, 442, 634), (450, 470, 452, 432, 610), (443, 463, 461, 441, 635), (433, 453, 471, 451, 611), (436, 456, 458, 438), (446, 466, 468, 448), (468, 469, 471, 470), (470, 471, 453, 452), (452, 453, 455, 454), (454, 455, 457, 456), (456, 457, 459, 458), (458, 459, 461, 460), (460, 461, 463, 462), (462, 463, 465, 464), (464, 465, 467, 466), (466, 467, 469, 468), (472, 473, 474, 475), (438, 473, 472, 436), (439, 474, 473, 438), (437, 475, 474, 439), (436, 472, 475, 437), (332, 383, 559, 553), (448, 477, 476, 446), (449, 478, 477, 448), (447, 479, 478, 449), (446, 476, 479, 447), (723, 705, 483, 659), (725, 706, 485, 701), (724, 708, 489, 703), (722, 709, 491, 637), (721, 710, 493, 613), (710, 711, 495, 493), (720, 704, 481, 615), (712, 713, 499, 497), (745, 500, 502, 731, 730), (487, 507, 505, 485), (497, 517, 515, 495), (483, 503, 501, 481, 659), (738, 510, 512, 740, 739), (493, 513, 511, 491, 613), (734, 506, 508, 736, 735), (742, 516, 518, 743), (489, 509, 507, 487, 703), (499, 519, 517, 497), (731, 502, 504, 733, 732), (740, 512, 514, 741), (485, 505, 503, 483, 701), (495, 515, 513, 493), (736, 508, 510, 738, 737), (743, 518, 500, 745, 744), (491, 511, 509, 489, 637), (481, 501, 519, 499, 615), (733, 504, 506, 734), (741, 514, 516, 742), (516, 517, 519, 518), (518, 519, 501, 500), (500, 501, 503, 502), (502, 503, 505, 504), (504, 505, 507, 506), (506, 507, 509, 508), (508, 509, 511, 510), (510, 511, 513, 512), (512, 513, 515, 514), (514, 515, 517, 516), (715, 714, 522, 523), (734, 521, 520, 733), (707, 714, 521, 734), (485, 523, 522, 487), (706, 715, 523, 485), (45, 46, 530, 528), (742, 525, 524, 741), (712, 716, 525, 742), (495, 527, 526, 497), (711, 717, 527, 495), (333, 334, 554, 552), (228, 181, 161, 190, 237, 208), (159, 191, 236, 206, 226, 179), (287, 284, 549, 551), (276, 229, 209, 238, 285, 256), (207, 239, 284, 254, 274, 227), (382, 333, 552, 558), (111, 143, 188, 158, 178, 131), (180, 133, 113, 142, 189, 160), (476, 527, 571, 565), (132, 85, 65, 94, 141, 112), (63, 95, 140, 110, 130, 83), (286, 287, 551, 550), (84, 37, 17, 46, 93, 64), (15, 47, 92, 62, 82, 35), (526, 477, 564, 570), (44, 14, 34, 323, 303, 335), (36, 325, 305, 334, 45, 16), (142, 189, 540, 538), (324, 373, 353, 382, 333, 304), (332, 302, 322, 371, 351, 383), (285, 286, 550, 548), (372, 421, 401, 430, 381, 352), (380, 350, 370, 419, 399, 431), (239, 236, 545, 547), (420, 400, 429, 478, 449, 469), (428, 398, 418, 467, 447, 479), (717, 524, 569, 719), (476, 446, 466, 515, 495, 527), (468, 448, 477, 526, 497, 517), (473, 472, 523, 522), (458, 438, 473, 522, 487, 507), (472, 436, 456, 505, 485, 523), (424, 475, 474, 425), (424, 388, 408, 457, 437, 475), (459, 410, 390, 425, 474, 439), (426, 377, 376, 427), (411, 362, 342, 377, 426, 391), (376, 340, 360, 409, 389, 427), (329, 328, 379, 378), (363, 314, 294, 329, 378, 343), (328, 292, 312, 361, 341, 379), (330, 41, 40, 331), (40, 4, 24, 313, 293, 331), (315, 26, 6, 41, 330, 295), (43, 42, 89, 88), (5, 43, 88, 52, 72, 25), (27, 74, 54, 89, 42, 7), (136, 91, 90, 137), (139, 138, 185, 184), (75, 122, 102, 137, 90, 55), (53, 91, 136, 100, 120, 73), (101, 139, 184, 148, 168, 121), (123, 170, 150, 185, 138, 103), (187, 186, 233, 232), (235, 234, 281, 280), (149, 187, 232, 196, 216, 169), (171, 218, 198, 233, 186, 151), (219, 266, 246, 281, 234, 199), (197, 235, 280, 244, 264, 217), (265, 263, 261, 279, 277, 275, 273, 271, 269, 267), (529, 528, 530, 531), (533, 532, 534, 535), (537, 536, 538, 539), (541, 540, 542, 543), (545, 544, 546, 547), (549, 548, 550, 551), (553, 552, 554, 555), (557, 556, 558, 559), (561, 560, 562, 563), (565, 564, 566, 567), (719, 718, 570, 571), (543, 542, 544, 545), (547, 546, 548, 549), (539, 538, 540, 541), (537, 535, 534, 536), (531, 530, 532, 533), (554, 528, 529, 555), (552, 553, 559, 558), (562, 556, 557, 563), (561, 567, 566, 560), (564, 565, 571, 570), (383, 380, 557, 559), (95, 92, 533, 535), (429, 430, 562, 560), (380, 431, 563, 557), (141, 142, 538, 536), (92, 47, 531, 533), (46, 93, 532, 530), (284, 239, 547, 549), (431, 428, 561, 563), (143, 140, 537, 539), (477, 478, 566, 564), (189, 190, 542, 540), (238, 285, 548, 546), (478, 429, 560, 566), (524, 525, 568, 569), (428, 479, 567, 561), (479, 476, 565, 567), (191, 188, 541, 543), (716, 526, 570, 718), (334, 45, 528, 554), (237, 238, 546, 544), (44, 335, 555, 529), (188, 143, 539, 541), (713, 720, 615, 499), (709, 721, 613, 491), (450, 610, 611, 451), (442, 608, 609, 443), (402, 606, 607, 403), (394, 604, 605, 395), (354, 602, 603, 355), (346, 600, 601, 347), (306, 598, 599, 307), (298, 596, 597, 299), (258, 594, 595, 259), (250, 592, 593, 251), (210, 590, 591, 211), (202, 588, 589, 203), (162, 586, 587, 163), (154, 584, 585, 155), (114, 582, 583, 115), (106, 580, 581, 107), (66, 578, 579, 67), (58, 576, 577, 59), (18, 574, 575, 19), (10, 572, 573, 11), (708, 722, 637, 489), (440, 634, 635, 441), (392, 632, 633, 393), (344, 630, 631, 345), (296, 628, 629, 297), (248, 626, 627, 249), (200, 624, 625, 201), (152, 622, 623, 153), (104, 620, 621, 105), (56, 618, 619, 57), (8, 616, 617, 9), (704, 723, 659, 481), (432, 656, 657, 433), (384, 654, 655, 385), (336, 652, 653, 337), (288, 650, 651, 289), (240, 648, 649, 241), (192, 646, 647, 193), (144, 644, 645, 145), (96, 642, 643, 97), (48, 640, 641, 49), (0, 638, 639, 1), (707, 724, 703, 487), (705, 725, 701, 483), (438, 698, 699, 439), (434, 696, 697, 435), (390, 694, 695, 391), (386, 692, 693, 387), (342, 690, 691, 343), (338, 688, 689, 339), (294, 686, 687, 295), (290, 684, 685, 291), (246, 682, 683, 247), (242, 680, 681, 243), (198, 678, 679, 199), (194, 676, 677, 195), (150, 674, 675, 151), (146, 672, 673, 147), (102, 670, 671, 103), (98, 668, 669, 99), (54, 666, 667, 55), (50, 664, 665, 51), (6, 662, 663, 7), (2, 660, 661, 3), (731, 732, 725, 705), (734, 735, 724, 707), (745, 730, 723, 704), (736, 737, 722, 708), (738, 739, 721, 709), (743, 744, 720, 713), (525, 716, 718, 568), (569, 568, 718, 719), (527, 717, 719, 571), (741, 524, 717, 711), (497, 526, 716, 712), (733, 520, 715, 706), (487, 522, 714, 707), (520, 521, 714, 715), (742, 743, 713, 712), (744, 745, 704, 720), (740, 741, 711, 710), (739, 740, 710, 721), (737, 738, 709, 722), (735, 736, 708, 724), (732, 733, 706, 725), (730, 731, 705, 723), (747, 746, 494, 492, 612, 490, 636, 488), (496, 748, 763, 762), (482, 749, 484, 700), (484, 749, 747, 486), (486, 747, 488, 702), (658, 480, 614, 498, 496, 748, 749, 482), (482, 731, 730, 658), (484, 733, 732, 700), (486, 734, 733, 484), (488, 736, 735, 702), (490, 738, 737, 636), (492, 740, 739, 612), (494, 741, 740, 492), (498, 743, 742, 496), (480, 745, 744, 614), (612, 739, 738, 490), (614, 744, 743, 498), (636, 737, 736, 488), (658, 730, 745, 480), (700, 732, 731, 482), (702, 735, 734, 486), (747, 746, 728, 726), (748, 749, 727, 729), (749, 747, 726, 727), (765, 757, 754, 760), (758, 764, 766, 769), (494, 741, 751, 755), (728, 746, 759, 768, 775, 772), (741, 742, 752, 751), (748, 729, 773, 774, 767, 763), (774, 779, 778, 775, 768, 767), (742, 496, 762, 752), (746, 494, 755, 759), (754, 755, 756), (757, 758, 759), (760, 761, 762), (763, 764, 765), (751, 752, 753, 750), (754, 757, 759, 755), (762, 763, 765, 760), (764, 758, 757, 765), (756, 761, 760, 754), (767, 768, 769, 766), (750, 756, 755, 751), (752, 762, 761, 753), (758, 769, 768, 759), (766, 764, 763, 767), (761, 756, 750, 753), (771, 536, 537, 770), (770, 728, 772, 776), (776, 772, 775, 778), (729, 771, 777, 773), (771, 770, 776, 777), (773, 777, 779, 774), (777, 776, 778, 779), (792, 785, 830, 829), (784, 792, 829, 822), (795, 784, 822, 828), (789, 791, 834, 833), (813, 815, 818, 816), (781, 793, 796, 797), (782, 794, 798, 799), (783, 782, 799, 800), (784, 795, 801, 802), (785, 792, 803, 804), (786, 790, 805, 806), (787, 786, 806, 807), (789, 788, 808, 809), (780, 791, 810, 811), (790, 785, 804, 805), (791, 789, 809, 810), (792, 784, 802, 803), (793, 780, 811, 796), (794, 781, 797, 798), (795, 783, 800, 801), (816, 822, 829, 830, 831, 832, 824, 820), (823, 827, 819, 818), (819, 817, 816, 818), (817, 828, 822, 816), (826, 823, 818, 821, 825, 833, 834, 835), (780, 793, 826, 835), (790, 786, 832, 831), (787, 812, 820, 824), (781, 794, 827, 823), (786, 787, 824, 832), (814, 788, 825, 821), (783, 795, 828, 817), (788, 789, 833, 825), (793, 781, 823, 826), (812, 813, 816, 820), (791, 780, 835, 834), (794, 782, 819, 827), (815, 814, 821, 818), (785, 790, 831, 830), (782, 783, 817, 819)])
me_cylinder_004.polygons.foreach_set('material_index', [1, 1, 0, 0, 1, 0, 0, 0, 1, 1, 1, 1, 1, 1, 1, 1, 1, 1, 1, 1, 1, 1, 1, 1, 1, 1, 1, 1, 0, 0, 0, 0, 0, 0, 0, 0, 0, 0, 0, 1, 0, 1, 0, 2, 1, 0, 1, 0, 1, 1, 0, 0, 1, 0, 0, 0, 1, 1, 1, 1, 1, 1, 1, 1, 1, 1, 1, 1, 1, 1, 1, 1, 1, 1, 1, 1, 0, 0, 0, 0, 0, 0, 0, 0, 0, 0, 0, 1, 0, 1, 0, 2, 1, 0, 1, 0, 1, 1, 0, 0, 1, 0, 0, 0, 1, 1, 1, 1, 1, 1, 1, 1, 1, 1, 1, 1, 1, 1, 1, 1, 1, 1, 1, 1, 0, 0, 0, 0, 0, 0, 0, 0, 0, 0, 0, 1, 0, 1, 0, 2, 1, 0, 1, 0, 1, 1, 0, 0, 1, 0, 0, 0, 1, 1, 1, 1, 1, 1, 1, 1, 1, 1, 1, 1, 1, 1, 1, 1, 1, 1, 1, 1, 0, 0, 0, 0, 0, 0, 0, 0, 0, 0, 0, 1, 0, 1, 0, 2, 1, 0, 1, 0, 1, 1, 0, 0, 1, 0, 0, 0, 1, 1, 1, 1, 1, 1, 1, 1, 1, 1, 1, 1, 1, 1, 1, 1, 1, 1, 1, 1, 0, 0, 0, 0, 0, 0, 0, 0, 0, 0, 0, 1, 0, 1, 0, 2, 1, 0, 1, 0, 1, 1, 0, 0, 1, 0, 0, 0, 1, 0, 0, 0, 1, 0, 1, 1, 0, 0, 1, 1, 0, 0, 1, 1, 0, 0, 1, 1, 0, 0, 0, 0, 0, 0, 0, 0, 0, 0, 0, 1, 0, 0, 0, 2, 1, 0, 0, 0, 1, 1, 0, 0, 1, 0, 0, 0, 1, 1, 1, 1, 1, 1, 1, 1, 1, 1, 1, 1, 1, 1, 1, 1, 1, 1, 1, 1, 0, 0, 0, 0, 0, 0, 0, 0, 0, 0, 0, 1, 0, 1, 0, 2, 1, 0, 1, 0, 1, 1, 0, 0, 1, 0, 0, 0, 1, 1, 1, 1, 1, 1, 1, 1, 1, 1, 1, 1, 1, 1, 1, 1, 1, 1, 1, 1, 0, 0, 0, 0, 0, 0, 0, 0, 0, 0, 0, 1, 0, 1, 0, 2, 1, 0, 1, 0, 1, 1, 0, 0, 1, 0, 0, 0, 1, 1, 1, 1, 1, 1, 1, 1, 1, 1, 1, 1, 1, 1, 1, 1, 1, 1, 1, 1, 0, 0, 0, 0, 0, 0, 0, 0, 0, 0, 0, 1, 0, 1, 0, 2, 1, 0, 1, 0, 1, 1, 0, 0, 1, 0, 0, 0, 1, 1, 1, 1, 1, 1, 1, 1, 1, 1, 1, 1, 1, 1, 1, 1, 1, 1, 1, 1, 0, 0, 0, 0, 0, 0, 0, 0, 0, 0, 0, 1, 0, 1, 0, 2, 1, 0, 1, 0, 1, 1, 0, 0, 1, 0, 0, 0, 0, 1, 1, 1, 0, 1, 0, 0, 1, 1, 0, 0, 1, 1, 0, 0, 1, 1, 0, 0, 0, 0, 0, 0, 0, 0, 0, 0, 0, 0, 0, 0, 0, 1, 0, 2, 0, 0, 1, 0, 2, 0, 0, 2, 0, 0, 2, 0, 0, 2, 0, 0, 0, 0, 0, 2, 0, 0, 2, 0, 0, 2, 0, 0, 2, 0, 0, 2, 0, 0, 1, 1, 1, 1, 1, 1, 1, 1, 1, 1, 1, 1, 1, 1, 1, 1, 1, 1, 1, 1, 1, 1, 1, 1, 1, 1, 1, 1, 1, 1, 0, 0, 0, 1, 1, 1, 1, 0, 0, 0, 0, 0, 1, 1, 1, 0, 0, 0, 0, 0, 0, 0, 2, 2, 2, 2, 2, 2, 2, 2, 2, 2, 2, 2, 2, 2, 0, 2, 2, 2, 2, 2, 2, 2, 2, 1, 0, 1, 0, 1, 0, 1, 0, 1, 0, 1, 0, 1, 0, 1, 0, 1, 0, 1, 0, 1, 0, 1, 1, 1, 1, 1, 1, 1, 1, 1, 1, 1, 0, 0, 0, 0, 0, 0, 0, 0, 0, 0, 0, 1, 0, 1, 0, 1, 0, 1, 0, 1, 0, 1, 0, 1, 0, 1, 0, 1, 0, 1, 0, 1, 0, 1, 1, 1, 1, 1, 1, 2, 0, 2, 0, 0, 0, 0, 0, 1, 1, 1, 1, 1, 1, 1, 1, 0, 0, 0, 0, 0, 0, 0, 0, 0, 0, 0, 0, 0, 0, 0, 0, 0, 0, 0, 0, 0, 0, 0, 0, 0, 0, 0, 0, 0, 0, 0, 0, 0, 0, 0, 0, 0, 0, 0, 0, 0, 0, 0, 0, 0, 0, 0, 0, 1, 0, 0, 0, 1, 0, 1, 0, 0, 0, 0, 0, 0, 0, 0, 0, 0, 0, 0, 0, 0, 0, 0, 0, 0, 0, 0, 0, 0, 0, 0, 0, 0, 0, 0, 0, 0, 0, 0, 0, 0, 0, 0, 0, 0, 0, 0])
me_cylinder_004.materials.append(mat_entreemur)
me_cylinder_004.materials.append(mat_entreeombre)
me_cylinder_004.materials.append(mat_entresol)
me_cylinder_004.use_remesh_preserve_volume = False
me_cylinder_004.use_remesh_preserve_attributes = False
me_cylinder_004.use_mirror_vertex_groups = False
me_cylinder_004.update()
me_cube_003 = bpy.data.meshes.new('Cube.003')
me_cube_003.from_pydata([(5.184, 13.25, 8.326), (5.184, 23.4, 8.326), (5.184, 23.4, 0.6411), (5.184, 13.25, 0.6411), (-4.964, 13.25, 8.326), (-4.964, 13.25, 0.6411), (-4.964, 23.4, 8.326), (-4.964, 23.4, 0.6411), (-0.2576, 23.4, 8.326), (-0.2576, 13.25, 8.326), (-0.2576, 23.4, 0.6411), (-0.2576, 13.25, 0.6411), (-1.533, 13.25, 8.326), (-1.533, 23.4, 0.6411), (-1.533, 23.4, 8.326), (-1.533, 13.25, 0.6411), (5.184, 13.25, 3.721), (5.184, 23.4, 3.721), (-4.964, 13.25, 3.721), (-4.964, 23.4, 3.721), (-0.2576, 23.4, 3.721), (-0.2576, 13.25, 3.721), (-1.533, 13.25, 3.721), (-1.533, 23.4, 3.721), (-4.964, 13.25, 1.077), (-0.2576, 23.4, 1.077), (-0.2576, 13.25, 1.077), (-1.533, 13.25, 1.077), (-1.533, 23.4, 1.077), (5.184, 13.25, 1.077), (5.184, 23.4, 1.077), (-4.964, 23.4, 1.077), (-4.964, 16.06, 8.326), (5.184, 16.06, 8.326), (5.184, 16.06, 0.6411), (-4.964, 16.06, 0.6411), (-0.2576, 16.06, 0.6411), (-0.2576, 16.06, 8.326), (-1.533, 16.06, 8.326), (-1.533, 16.06, 0.6411), (-4.964, 16.06, 3.721), (5.184, 16.06, 3.721), (-4.964, 16.06, 1.077), (5.184, 14.85, 8.326), (-0.2576, 14.85, 0.6411), (-0.2576, 14.85, 8.326), (-1.533, 14.85, 8.326), (-1.533, 14.85, 0.6411), (5.184, 14.85, 3.721), (-4.964, 14.85, 8.326), (5.184, 14.85, 0.6411), (-4.964, 14.85, 0.6411), (-4.964, 14.85, 3.721), (-4.964, 14.85, 1.077), (5.184, 13.25, 3.284), (5.184, 23.4, 3.284), (-4.964, 23.4, 3.284), (-4.964, 13.25, 3.284), (-0.2576, 23.4, 3.284), (-0.2576, 13.25, 3.284), (-1.533, 13.25, 3.284), (-1.533, 23.4, 3.284), (-4.964, 16.06, 3.284), (-4.964, 14.85, 3.284), (-4.964, 16.99, 8.326), (5.184, 16.99, 0.6411), (-4.964, 16.99, 0.6411), (-4.964, 16.99, 3.721), (-4.964, 16.99, 1.077), (5.184, 16.99, 8.326), (-0.2576, 16.99, 0.6411), (-0.2576, 16.99, 8.326), (-1.533, 16.99, 8.326), (-1.533, 16.99, 0.6411), (5.184, 16.99, 3.721), (5.184, 16.99, 1.077), (-4.964, 16.99, 3.284), (5.184, 16.99, 3.284), (5.184, 13.61, 8.326), (-0.2576, 13.61, 0.6411), (-0.2576, 13.61, 8.326), (-1.533, 13.61, 8.326), (-1.533, 13.61, 0.6411), (5.184, 13.61, 3.721), (5.184, 13.61, 1.077), (-4.964, 13.61, 8.326), (5.184, 13.61, 0.6411), (-4.964, 13.61, 0.6411), (-4.964, 13.61, 3.721), (-4.964, 13.61, 1.077), (5.184, 13.61, 3.284), (-4.964, 13.61, 3.284), (5.184, 13.25, 4.404), (5.184, 23.4, 4.404), (-4.964, 23.4, 4.404), (-4.964, 13.25, 4.404), (-0.2576, 23.4, 4.404), (-0.2576, 13.25, 4.404), (-1.533, 13.25, 4.404), (-1.533, 23.4, 4.404), (5.184, 16.06, 4.404), (-4.964, 16.06, 4.404), (5.184, 14.85, 4.404), (-4.964, 14.85, 4.404), (-4.964, 16.99, 4.404), (5.184, 16.99, 4.404), (5.184, 13.61, 4.404), (-4.964, 13.61, 4.404)], [(53, 42), (63, 62)], [(75, 30, 2, 65), (26, 29, 3, 11), (71, 8, 1, 69), (28, 31, 7, 13), (73, 13, 7, 66), (89, 24, 5, 87), (65, 2, 10, 70), (30, 25, 10, 2), (72, 14, 8, 71), (27, 26, 11, 15), (24, 27, 15, 5), (64, 6, 14, 72), (70, 10, 13, 73), (96, 99, 23, 20), (95, 98, 22, 18), (98, 97, 21, 22), (93, 96, 20, 17), (107, 95, 18, 88), (99, 94, 19, 23), (97, 92, 16, 21), (105, 93, 17, 74), (57, 60, 27, 24), (60, 59, 26, 27), (55, 58, 25, 30), (91, 57, 24, 89), (61, 56, 31, 28), (59, 54, 29, 26), (77, 55, 30, 75), (76, 62, 42, 68), (104, 101, 40, 67), (44, 36, 39, 47), (49, 32, 38, 46), (46, 38, 37, 45), (50, 34, 36, 44), (68, 42, 35, 66), (47, 39, 35, 51), (45, 37, 33, 43), (80, 45, 43, 78), (82, 47, 51, 87), (86, 50, 44, 79), (81, 46, 45, 80), (85, 49, 46, 81), (79, 44, 47, 82), (101, 103, 52, 40), (67, 40, 62, 76), (74, 17, 55, 77), (21, 16, 54, 59), (23, 19, 56, 61), (88, 18, 57, 91), (17, 20, 58, 55), (22, 21, 59, 60), (18, 22, 60, 57), (19, 67, 76, 56), (31, 68, 66, 7), (94, 104, 67, 19), (56, 76, 68, 31), (36, 70, 73, 39), (32, 64, 72, 38), (38, 72, 71, 37), (34, 65, 70, 36), (39, 73, 66, 35), (37, 71, 69, 33), (52, 88, 91, 63), (16, 83, 90, 54), (54, 90, 84, 29), (92, 106, 83, 16), (11, 79, 82, 15), (4, 85, 81, 12), (12, 81, 80, 9), (3, 86, 79, 11), (15, 82, 87, 5), (9, 80, 78, 0), (29, 84, 86, 3), (63, 91, 89, 53), (103, 107, 88, 52), (53, 89, 87, 51), (49, 85, 107, 103), (0, 78, 106, 92), (33, 69, 105, 100), (6, 64, 104, 94), (32, 49, 103, 101), (78, 43, 102, 106), (64, 32, 101, 104), (43, 33, 100, 102), (69, 1, 93, 105), (9, 0, 92, 97), (14, 6, 94, 99), (85, 4, 95, 107), (1, 8, 96, 93), (12, 9, 97, 98), (4, 12, 98, 95), (8, 14, 99, 96), (100, 105, 65, 34), (100, 41, 48, 102), (102, 50, 86, 106), (50, 48, 41, 34)])
me_cube_003.use_remesh_preserve_volume = False
me_cube_003.use_remesh_preserve_attributes = False
me_cube_003.use_mirror_vertex_groups = False
me_cube_003.update()

# ---- objects
ob_chambre_001 = bpy.data.objects.new('chambre.001', me_cube_000)
ob_cube = bpy.data.objects.new('Cube', me_cube_005)
ob_entree = bpy.data.objects.new('entree', me_cylinder_004)
ob_chambre = bpy.data.objects.new('chambre', me_cube_003)

# ---- transforms, parenting, visibility, modifiers, constraints
ob_chambre_001.location = (0.0, 0.0, 0.0)
ob_chambre_001.lineart.crease_threshold = 0.0
ob_cube.location = (0.0, 0.0, 0.0)
ob_cube.lineart.crease_threshold = 0.0
ob_entree.location = (0.0, 0.0, -1.927)
ob_entree.lineart.crease_threshold = 0.0
ob_chambre.location = (0.0, 0.0, 0.0)
ob_chambre.lineart.crease_threshold = 0.0

# ---- collection membership
col_collection_1.objects.link(ob_chambre_001)
col_collection_1.objects.link(ob_cube)
col_collection_1.objects.link(ob_entree)
col_collection_1.objects.link(ob_chambre)

# ---- scene / render settings (as saved in the file)
scene.frame_start = 1; scene.frame_end = 250; scene.frame_set(1)
scene.render.engine = 'BLENDER_EEVEE_NEXT'
scene.render.resolution_percentage = 50
scene.render.dither_intensity = 0.0
scene.cycles.use_denoising = False
scene.cycles.samples = 10
scene.cycles.sampling_pattern = 'TABULATED_SOBOL'
scene.cycles.light_sampling_threshold = 0.0
scene.cycles.use_adaptive_sampling = False
scene.cycles.use_light_tree = False
scene.cycles.blur_glossy = 0.0
scene.cycles.pixel_filter_type = 'GAUSSIAN'
scene.cycles.sample_clamp_indirect = 0.0
scene.view_settings.view_transform = 'Standard'
bpy.context.view_layer.update()

# ---- added for rendering (the .blend has no active camera and no usable light): camera, sun
cam_auto = bpy.data.cameras.new('AutoCamera')
cam_auto.lens = 50.0
cam_auto.sensor_width = 36.0
cam_auto.clip_end = 1111.06
ob_auto_camera = bpy.data.objects.new('AutoCamera', cam_auto)
scene.collection.objects.link(ob_auto_camera)
ob_auto_camera.location = (53.8345, -35.4658, 54.4795)
ob_auto_camera.rotation_euler = (1.09748, -7.21219e-08, 0.694738)
scene.camera = ob_auto_camera
light_auto_sun = bpy.data.lights.new('AutoSun', 'SUN')
light_auto_sun.energy = 3.0
light_auto_sun.angle = 0.0523599
ob_auto_sun = bpy.data.objects.new('AutoSun', light_auto_sun)
scene.collection.objects.link(ob_auto_sun)
ob_auto_sun.rotation_euler = (0.872665, 0.174533, 0.523599)
bpy.context.view_layer.update()
